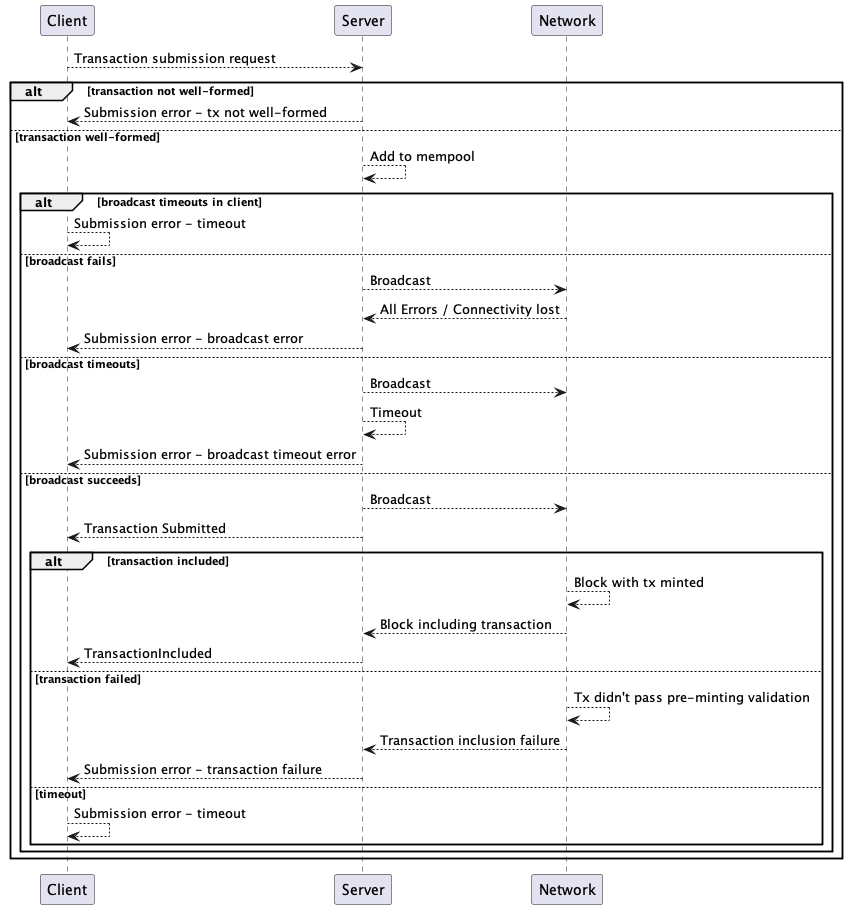

The diagram above was rendered by PlantUML. Its source (embedded in the PNG):
@startuml

Client --> Server : Transaction submission request

alt transaction not well-formed
        Client <-- Server : Submission error - tx not well-formed
else transaction well-formed
    Server --> Server : Add to mempool
    alt broadcast timeouts in client
        Client --> Client : Submission error - timeout
    else broadcast fails
        Server --> Network : Broadcast
        Server <-- Network : All Errors / Connectivity lost
        Client <-- Server : Submission error - broadcast error
    else broadcast timeouts
        Server --> Network : Broadcast
        Server --> Server : Timeout
        Client <-- Server : Submission error - broadcast timeout error
    else broadcast succeeds
        Server --> Network : Broadcast
        Client <-- Server : Transaction Submitted
        alt transaction included
            Network --> Network : Block with tx minted
            Server <-- Network : Block including transaction
            Client <-- Server : TransactionIncluded
        else transaction failed
            Network --> Network : Tx didn't pass pre-minting validation
            Server <-- Network : Transaction inclusion failure
            Client <-- Server : Submission error - transaction failure
        else timeout
            Client --> Client : Submission error - timeout
        end
    end
end
@enduml